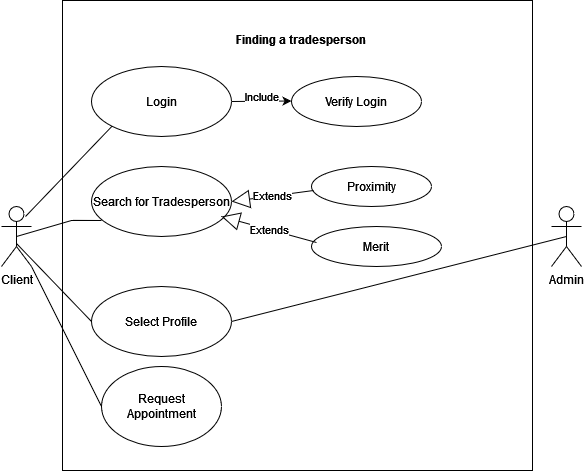

The diagram above was exported from draw.io. Its source (the exported page's mxGraphModel, read from the mxfile embedded in the PNG):
<mxGraphModel dx="868" dy="507" grid="1" gridSize="10" guides="1" tooltips="1" connect="1" arrows="1" fold="1" page="1" pageScale="1" pageWidth="850" pageHeight="1100" math="0" shadow="0">
  <root>
    <mxCell id="0" />
    <mxCell id="1" parent="0" />
    <mxCell id="1UiKczLhznm1L8kPv0_Y-1" value="" style="whiteSpace=wrap;html=1;aspect=fixed;" vertex="1" parent="1">
      <mxGeometry x="191" y="24" width="470" height="470" as="geometry" />
    </mxCell>
    <mxCell id="1UiKczLhznm1L8kPv0_Y-2" value="Client" style="shape=umlActor;verticalLabelPosition=bottom;verticalAlign=top;html=1;" vertex="1" parent="1">
      <mxGeometry x="130" y="230" width="30" height="60" as="geometry" />
    </mxCell>
    <mxCell id="1UiKczLhznm1L8kPv0_Y-3" value="Admin" style="shape=umlActor;verticalLabelPosition=bottom;verticalAlign=top;html=1;" vertex="1" parent="1">
      <mxGeometry x="680" y="230" width="30" height="60" as="geometry" />
    </mxCell>
    <mxCell id="1UiKczLhznm1L8kPv0_Y-4" value="Finding a tradesperson" style="text;align=center;fontStyle=1;verticalAlign=middle;spacingLeft=3;spacingRight=3;strokeColor=none;rotatable=0;points=[[0,0.5],[1,0.5]];portConstraint=eastwest;" vertex="1" parent="1">
      <mxGeometry x="390" y="50" width="80" height="26" as="geometry" />
    </mxCell>
    <mxCell id="1UiKczLhznm1L8kPv0_Y-5" value="Login" style="ellipse;whiteSpace=wrap;html=1;" vertex="1" parent="1">
      <mxGeometry x="220" y="90" width="140" height="70" as="geometry" />
    </mxCell>
    <mxCell id="1UiKczLhznm1L8kPv0_Y-6" value="Search for Tradesperson" style="ellipse;whiteSpace=wrap;html=1;" vertex="1" parent="1">
      <mxGeometry x="220" y="190" width="140" height="70" as="geometry" />
    </mxCell>
    <mxCell id="1UiKczLhznm1L8kPv0_Y-7" value="Verify Login" style="ellipse;whiteSpace=wrap;html=1;" vertex="1" parent="1">
      <mxGeometry x="420" y="100" width="130" height="50" as="geometry" />
    </mxCell>
    <mxCell id="1UiKczLhznm1L8kPv0_Y-9" value="" style="endArrow=classic;html=1;rounded=0;exitX=1;exitY=0.5;exitDx=0;exitDy=0;" edge="1" parent="1" source="1UiKczLhznm1L8kPv0_Y-5">
      <mxGeometry relative="1" as="geometry">
        <mxPoint x="370" y="124.5" as="sourcePoint" />
        <mxPoint x="420" y="124.5" as="targetPoint" />
        <Array as="points" />
      </mxGeometry>
    </mxCell>
    <mxCell id="1UiKczLhznm1L8kPv0_Y-10" value="Include" style="edgeLabel;resizable=0;html=1;align=center;verticalAlign=middle;" connectable="0" vertex="1" parent="1UiKczLhznm1L8kPv0_Y-9">
      <mxGeometry relative="1" as="geometry">
        <mxPoint y="-5" as="offset" />
      </mxGeometry>
    </mxCell>
    <mxCell id="1UiKczLhznm1L8kPv0_Y-12" value="Proximity" style="ellipse;whiteSpace=wrap;html=1;" vertex="1" parent="1">
      <mxGeometry x="440" y="190" width="120" height="40" as="geometry" />
    </mxCell>
    <mxCell id="1UiKczLhznm1L8kPv0_Y-13" value="Merit" style="ellipse;whiteSpace=wrap;html=1;" vertex="1" parent="1">
      <mxGeometry x="440" y="250" width="130" height="40" as="geometry" />
    </mxCell>
    <mxCell id="1UiKczLhznm1L8kPv0_Y-19" value="Extends" style="endArrow=block;endSize=16;endFill=0;html=1;rounded=0;" edge="1" parent="1">
      <mxGeometry width="160" relative="1" as="geometry">
        <mxPoint x="445" y="266" as="sourcePoint" />
        <mxPoint x="350" y="240" as="targetPoint" />
      </mxGeometry>
    </mxCell>
    <mxCell id="1UiKczLhznm1L8kPv0_Y-21" value="Extends" style="endArrow=block;endSize=16;endFill=0;html=1;rounded=0;entryX=1;entryY=0.5;entryDx=0;entryDy=0;" edge="1" parent="1" target="1UiKczLhznm1L8kPv0_Y-6">
      <mxGeometry width="160" relative="1" as="geometry">
        <mxPoint x="442" y="214" as="sourcePoint" />
        <mxPoint x="358.8417232012346" y="206.34068503169271" as="targetPoint" />
      </mxGeometry>
    </mxCell>
    <mxCell id="1UiKczLhznm1L8kPv0_Y-22" value="Select Profile" style="ellipse;whiteSpace=wrap;html=1;" vertex="1" parent="1">
      <mxGeometry x="220" y="310" width="140" height="70" as="geometry" />
    </mxCell>
    <mxCell id="1UiKczLhznm1L8kPv0_Y-25" value="" style="endArrow=none;html=1;rounded=0;exitX=1;exitY=0.3333333333333333;exitDx=0;exitDy=0;exitPerimeter=0;entryX=0;entryY=1;entryDx=0;entryDy=0;" edge="1" parent="1" target="1UiKczLhznm1L8kPv0_Y-5">
      <mxGeometry width="50" height="50" relative="1" as="geometry">
        <mxPoint x="154" y="240" as="sourcePoint" />
        <mxPoint x="250" y="146" as="targetPoint" />
      </mxGeometry>
    </mxCell>
    <mxCell id="1UiKczLhznm1L8kPv0_Y-30" value="" style="endArrow=none;html=1;rounded=0;exitX=0.5;exitY=0.5;exitDx=0;exitDy=0;exitPerimeter=0;" edge="1" parent="1" source="1UiKczLhznm1L8kPv0_Y-2">
      <mxGeometry width="50" height="50" relative="1" as="geometry">
        <mxPoint x="170" y="244" as="sourcePoint" />
        <mxPoint x="201" y="243.8686440677966" as="targetPoint" />
        <Array as="points">
          <mxPoint x="200" y="244" />
          <mxPoint x="230" y="244" />
        </Array>
      </mxGeometry>
    </mxCell>
    <mxCell id="1UiKczLhznm1L8kPv0_Y-34" value="" style="endArrow=none;html=1;rounded=0;exitX=0.5;exitY=0.617;exitDx=0;exitDy=0;exitPerimeter=0;entryX=0;entryY=0.5;entryDx=0;entryDy=0;" edge="1" parent="1" source="1UiKczLhznm1L8kPv0_Y-2" target="1UiKczLhznm1L8kPv0_Y-22">
      <mxGeometry width="50" height="50" relative="1" as="geometry">
        <mxPoint x="370" y="290" as="sourcePoint" />
        <mxPoint x="420" y="240" as="targetPoint" />
      </mxGeometry>
    </mxCell>
    <mxCell id="1UiKczLhznm1L8kPv0_Y-35" value="" style="endArrow=none;html=1;rounded=0;exitX=1;exitY=0.5;exitDx=0;exitDy=0;entryX=0.5;entryY=0.5;entryDx=0;entryDy=0;entryPerimeter=0;" edge="1" parent="1" source="1UiKczLhznm1L8kPv0_Y-22" target="1UiKczLhznm1L8kPv0_Y-3">
      <mxGeometry width="50" height="50" relative="1" as="geometry">
        <mxPoint x="470" y="380" as="sourcePoint" />
        <mxPoint x="520" y="330" as="targetPoint" />
      </mxGeometry>
    </mxCell>
    <mxCell id="1UiKczLhznm1L8kPv0_Y-36" value="Request Appointment" style="ellipse;whiteSpace=wrap;html=1;" vertex="1" parent="1">
      <mxGeometry x="230" y="390" width="120" height="80" as="geometry" />
    </mxCell>
    <mxCell id="1UiKczLhznm1L8kPv0_Y-38" value="" style="endArrow=none;html=1;rounded=0;entryX=0;entryY=0.5;entryDx=0;entryDy=0;" edge="1" parent="1" source="1UiKczLhznm1L8kPv0_Y-2" target="1UiKczLhznm1L8kPv0_Y-36">
      <mxGeometry width="50" height="50" relative="1" as="geometry">
        <mxPoint x="140" y="400" as="sourcePoint" />
        <mxPoint x="190" y="350" as="targetPoint" />
      </mxGeometry>
    </mxCell>
  </root>
</mxGraphModel>